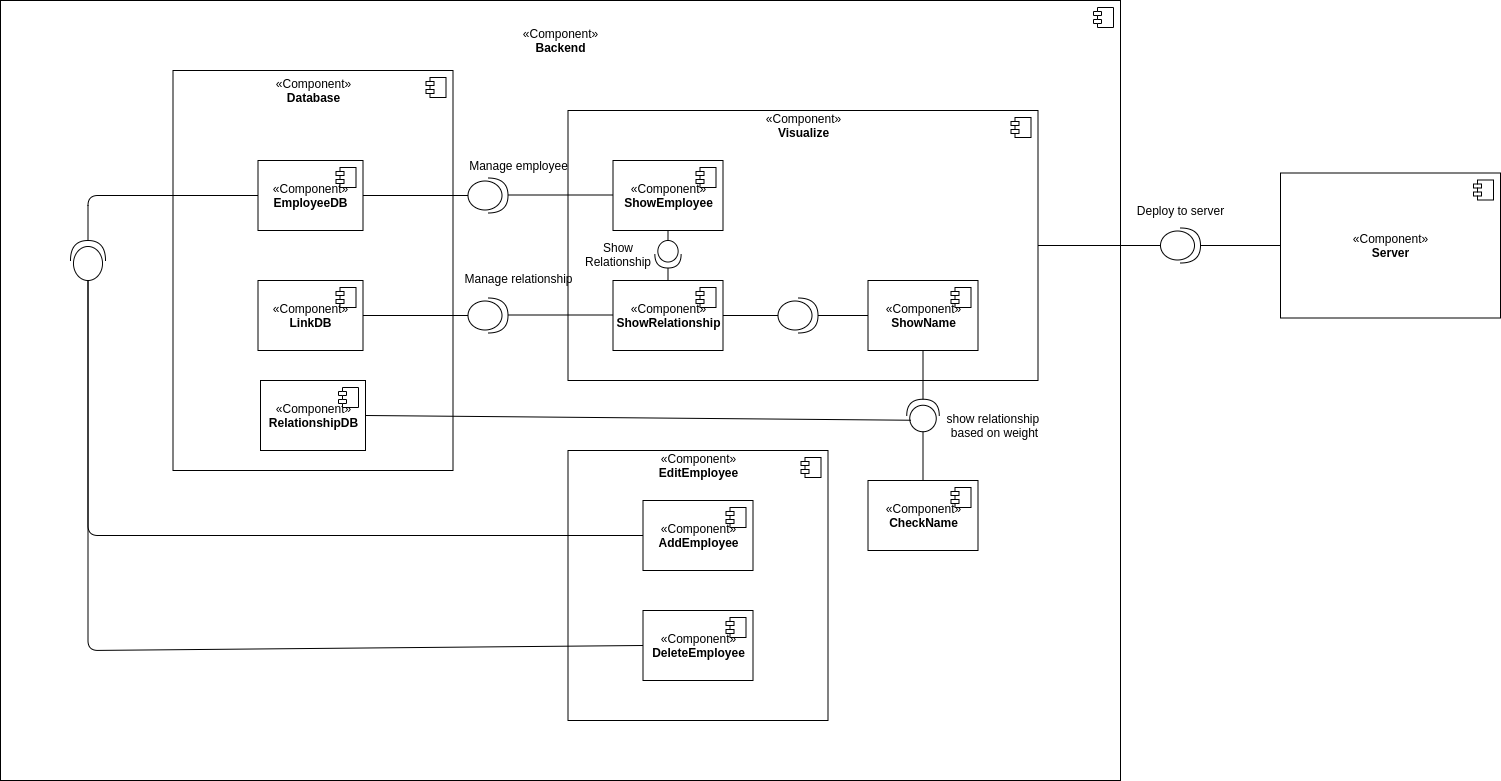

The diagram above was exported from draw.io. Its source (the exported page's mxGraphModel, read from the mxfile embedded in the PNG):
<mxGraphModel dx="132" dy="1671" grid="1" gridSize="10" guides="1" tooltips="1" connect="1" arrows="1" fold="1" page="1" pageScale="1" pageWidth="850" pageHeight="1100" math="0" shadow="0">
  <root>
    <mxCell id="0" />
    <mxCell id="1" parent="0" />
    <mxCell id="qmQP8N3UsBxeDb-HeT2g-7" value="«Component»&lt;br&gt;&lt;b&gt;Backend&lt;/b&gt;" style="html=1;dropTarget=0;horizontal=1;labelPosition=center;verticalLabelPosition=middle;align=center;verticalAlign=middle;spacingTop=0;spacingBottom=700;" parent="1" vertex="1">
      <mxGeometry x="1130" y="-100" width="1120" height="780" as="geometry" />
    </mxCell>
    <mxCell id="qmQP8N3UsBxeDb-HeT2g-8" value="" style="shape=component;jettyWidth=8;jettyHeight=4;" parent="qmQP8N3UsBxeDb-HeT2g-7" vertex="1">
      <mxGeometry x="1" width="20" height="20" relative="1" as="geometry">
        <mxPoint x="-27" y="7" as="offset" />
      </mxGeometry>
    </mxCell>
    <mxCell id="qmQP8N3UsBxeDb-HeT2g-11" value="«Component»&lt;b&gt;&lt;br&gt;Database&lt;br&gt;&lt;/b&gt;" style="html=1;dropTarget=0;spacingBottom=360;" parent="1" vertex="1">
      <mxGeometry x="1302.5" y="-30" width="280" height="400" as="geometry" />
    </mxCell>
    <mxCell id="qmQP8N3UsBxeDb-HeT2g-12" value="" style="shape=component;jettyWidth=8;jettyHeight=4;" parent="qmQP8N3UsBxeDb-HeT2g-11" vertex="1">
      <mxGeometry x="1" width="20" height="20" relative="1" as="geometry">
        <mxPoint x="-27" y="7" as="offset" />
      </mxGeometry>
    </mxCell>
    <mxCell id="qmQP8N3UsBxeDb-HeT2g-13" value="«Component»&lt;br&gt;&lt;b&gt;Visualize&lt;br&gt;&lt;/b&gt;" style="html=1;dropTarget=0;spacingBottom=240;" parent="1" vertex="1">
      <mxGeometry x="1697.5" y="10" width="470" height="270" as="geometry" />
    </mxCell>
    <mxCell id="qmQP8N3UsBxeDb-HeT2g-14" value="" style="shape=component;jettyWidth=8;jettyHeight=4;" parent="qmQP8N3UsBxeDb-HeT2g-13" vertex="1">
      <mxGeometry x="1" width="20" height="20" relative="1" as="geometry">
        <mxPoint x="-27" y="7" as="offset" />
      </mxGeometry>
    </mxCell>
    <mxCell id="qmQP8N3UsBxeDb-HeT2g-19" value="«Component»&lt;br&gt;&lt;b&gt;ShowRelationship&lt;br&gt;&lt;/b&gt;" style="html=1;dropTarget=0;" parent="1" vertex="1">
      <mxGeometry x="1742.5" y="180" width="110" height="70" as="geometry" />
    </mxCell>
    <mxCell id="qmQP8N3UsBxeDb-HeT2g-20" value="" style="shape=component;jettyWidth=8;jettyHeight=4;" parent="qmQP8N3UsBxeDb-HeT2g-19" vertex="1">
      <mxGeometry x="1" width="20" height="20" relative="1" as="geometry">
        <mxPoint x="-27" y="7" as="offset" />
      </mxGeometry>
    </mxCell>
    <mxCell id="qmQP8N3UsBxeDb-HeT2g-21" value="«Component»&lt;br&gt;&lt;b&gt;EmployeeDB&lt;br&gt;&lt;/b&gt;" style="html=1;dropTarget=0;spacingBottom=0;" parent="1" vertex="1">
      <mxGeometry x="1387.5" y="60" width="105" height="70" as="geometry" />
    </mxCell>
    <mxCell id="qmQP8N3UsBxeDb-HeT2g-22" value="" style="shape=component;jettyWidth=8;jettyHeight=4;" parent="qmQP8N3UsBxeDb-HeT2g-21" vertex="1">
      <mxGeometry x="1" width="20" height="20" relative="1" as="geometry">
        <mxPoint x="-27" y="7" as="offset" />
      </mxGeometry>
    </mxCell>
    <mxCell id="qmQP8N3UsBxeDb-HeT2g-24" value="«Component»&lt;br&gt;&lt;b&gt;ShowEmployee&lt;br&gt;&lt;/b&gt;" style="html=1;dropTarget=0;" parent="1" vertex="1">
      <mxGeometry x="1742.5" y="60" width="110" height="70" as="geometry" />
    </mxCell>
    <mxCell id="qmQP8N3UsBxeDb-HeT2g-25" value="" style="shape=component;jettyWidth=8;jettyHeight=4;" parent="qmQP8N3UsBxeDb-HeT2g-24" vertex="1">
      <mxGeometry x="1" width="20" height="20" relative="1" as="geometry">
        <mxPoint x="-27" y="7" as="offset" />
      </mxGeometry>
    </mxCell>
    <mxCell id="qmQP8N3UsBxeDb-HeT2g-26" value="«Component»&lt;br&gt;&lt;b&gt;LinkDB&lt;br&gt;&lt;/b&gt;" style="html=1;dropTarget=0;spacingBottom=0;" parent="1" vertex="1">
      <mxGeometry x="1387.5" y="180" width="105" height="70" as="geometry" />
    </mxCell>
    <mxCell id="qmQP8N3UsBxeDb-HeT2g-27" value="" style="shape=component;jettyWidth=8;jettyHeight=4;" parent="qmQP8N3UsBxeDb-HeT2g-26" vertex="1">
      <mxGeometry x="1" width="20" height="20" relative="1" as="geometry">
        <mxPoint x="-27" y="7" as="offset" />
      </mxGeometry>
    </mxCell>
    <mxCell id="qmQP8N3UsBxeDb-HeT2g-121" value="" style="shape=providedRequiredInterface;html=1;verticalLabelPosition=bottom;fontColor=none;direction=south;" parent="1" vertex="1">
      <mxGeometry x="1784.37" y="140" width="26.25" height="27.5" as="geometry" />
    </mxCell>
    <mxCell id="qmQP8N3UsBxeDb-HeT2g-122" value="" style="endArrow=none;html=1;fontColor=none;exitX=0;exitY=0.5;exitDx=0;exitDy=0;entryX=0.5;entryY=1;entryDx=0;entryDy=0;exitPerimeter=0;" parent="1" source="qmQP8N3UsBxeDb-HeT2g-121" target="qmQP8N3UsBxeDb-HeT2g-24" edge="1">
      <mxGeometry width="50" height="50" relative="1" as="geometry">
        <mxPoint x="1917.5" y="153.46000000000004" as="sourcePoint" />
        <mxPoint x="1947.5" y="154" as="targetPoint" />
      </mxGeometry>
    </mxCell>
    <mxCell id="qmQP8N3UsBxeDb-HeT2g-123" value="" style="endArrow=none;html=1;fontColor=none;exitX=1;exitY=0.5;exitDx=0;exitDy=0;entryX=0.5;entryY=0;entryDx=0;entryDy=0;exitPerimeter=0;" parent="1" source="qmQP8N3UsBxeDb-HeT2g-121" target="qmQP8N3UsBxeDb-HeT2g-19" edge="1">
      <mxGeometry width="50" height="50" relative="1" as="geometry">
        <mxPoint x="2067.5" y="153.46000000000004" as="sourcePoint" />
        <mxPoint x="2101.45" y="153.58999999999992" as="targetPoint" />
      </mxGeometry>
    </mxCell>
    <mxCell id="qmQP8N3UsBxeDb-HeT2g-124" value="Show Relationship" style="text;html=1;strokeColor=none;fillColor=none;align=center;verticalAlign=middle;whiteSpace=wrap;rounded=0;fontColor=none;" parent="1" vertex="1">
      <mxGeometry x="1702.5" y="143.75" width="90" height="20" as="geometry" />
    </mxCell>
    <mxCell id="2" value="Manage employee" style="text;html=1;align=center;verticalAlign=middle;resizable=0;points=[];autosize=1;fontColor=none;" parent="1" vertex="1">
      <mxGeometry x="1592.5" y="55" width="110" height="20" as="geometry" />
    </mxCell>
    <mxCell id="qmQP8N3UsBxeDb-HeT2g-129" value="Manage relationship" style="text;html=1;align=center;verticalAlign=middle;resizable=0;points=[];autosize=1;fontColor=none;" parent="1" vertex="1">
      <mxGeometry x="1587.5" y="167.5" width="120" height="20" as="geometry" />
    </mxCell>
    <mxCell id="onHCYeaX6UJbnLroHy8v-2" value="" style="shape=providedRequiredInterface;html=1;verticalLabelPosition=bottom;fontColor=none;" parent="1" vertex="1">
      <mxGeometry x="1597.5" y="77.5" width="40" height="35" as="geometry" />
    </mxCell>
    <mxCell id="onHCYeaX6UJbnLroHy8v-3" value="" style="endArrow=none;html=1;entryX=0;entryY=0.5;entryDx=0;entryDy=0;entryPerimeter=0;exitX=1;exitY=0.5;exitDx=0;exitDy=0;" parent="1" source="qmQP8N3UsBxeDb-HeT2g-21" target="onHCYeaX6UJbnLroHy8v-2" edge="1">
      <mxGeometry width="50" height="50" relative="1" as="geometry">
        <mxPoint x="1547.5" y="130" as="sourcePoint" />
        <mxPoint x="1597.5" y="80" as="targetPoint" />
      </mxGeometry>
    </mxCell>
    <mxCell id="onHCYeaX6UJbnLroHy8v-5" value="" style="shape=providedRequiredInterface;html=1;verticalLabelPosition=bottom;fontColor=none;" parent="1" vertex="1">
      <mxGeometry x="1597.5" y="197.5" width="40" height="35" as="geometry" />
    </mxCell>
    <mxCell id="onHCYeaX6UJbnLroHy8v-8" value="«Component»&lt;br&gt;&lt;b&gt;EditEmployee&lt;br&gt;&lt;/b&gt;" style="html=1;dropTarget=0;spacingBottom=240;" parent="1" vertex="1">
      <mxGeometry x="1697.5" y="350" width="260" height="270" as="geometry" />
    </mxCell>
    <mxCell id="onHCYeaX6UJbnLroHy8v-9" value="" style="shape=component;jettyWidth=8;jettyHeight=4;" parent="onHCYeaX6UJbnLroHy8v-8" vertex="1">
      <mxGeometry x="1" width="20" height="20" relative="1" as="geometry">
        <mxPoint x="-27" y="7" as="offset" />
      </mxGeometry>
    </mxCell>
    <mxCell id="onHCYeaX6UJbnLroHy8v-10" value="«Component»&lt;br&gt;&lt;b&gt;AddEmployee&lt;br&gt;&lt;/b&gt;" style="html=1;dropTarget=0;" parent="1" vertex="1">
      <mxGeometry x="1772.5" y="400" width="110" height="70" as="geometry" />
    </mxCell>
    <mxCell id="onHCYeaX6UJbnLroHy8v-11" value="" style="shape=component;jettyWidth=8;jettyHeight=4;" parent="onHCYeaX6UJbnLroHy8v-10" vertex="1">
      <mxGeometry x="1" width="20" height="20" relative="1" as="geometry">
        <mxPoint x="-27" y="7" as="offset" />
      </mxGeometry>
    </mxCell>
    <mxCell id="onHCYeaX6UJbnLroHy8v-12" value="«Component»&lt;br&gt;&lt;b&gt;DeleteEmployee&lt;br&gt;&lt;/b&gt;" style="html=1;dropTarget=0;" parent="1" vertex="1">
      <mxGeometry x="1772.5" y="510" width="110" height="70" as="geometry" />
    </mxCell>
    <mxCell id="onHCYeaX6UJbnLroHy8v-13" value="" style="shape=component;jettyWidth=8;jettyHeight=4;" parent="onHCYeaX6UJbnLroHy8v-12" vertex="1">
      <mxGeometry x="1" width="20" height="20" relative="1" as="geometry">
        <mxPoint x="-27" y="7" as="offset" />
      </mxGeometry>
    </mxCell>
    <mxCell id="onHCYeaX6UJbnLroHy8v-15" value="" style="shape=providedRequiredInterface;html=1;verticalLabelPosition=bottom;fontColor=none;direction=north;" parent="1" vertex="1">
      <mxGeometry x="1200" y="140" width="35" height="40" as="geometry" />
    </mxCell>
    <mxCell id="onHCYeaX6UJbnLroHy8v-17" value="" style="endArrow=none;html=1;exitX=1;exitY=0.5;exitDx=0;exitDy=0;exitPerimeter=0;entryX=0;entryY=0.5;entryDx=0;entryDy=0;" parent="1" source="onHCYeaX6UJbnLroHy8v-15" target="qmQP8N3UsBxeDb-HeT2g-21" edge="1">
      <mxGeometry width="50" height="50" relative="1" as="geometry">
        <mxPoint x="1227.5" y="90" as="sourcePoint" />
        <mxPoint x="1277.5" y="40" as="targetPoint" />
        <Array as="points">
          <mxPoint x="1217.5" y="95" />
        </Array>
      </mxGeometry>
    </mxCell>
    <mxCell id="onHCYeaX6UJbnLroHy8v-24" value="«Component»&lt;br&gt;&lt;b&gt;ShowName&lt;br&gt;&lt;/b&gt;" style="html=1;dropTarget=0;" parent="1" vertex="1">
      <mxGeometry x="1997.5" y="180" width="110" height="70" as="geometry" />
    </mxCell>
    <mxCell id="onHCYeaX6UJbnLroHy8v-25" value="" style="shape=component;jettyWidth=8;jettyHeight=4;" parent="onHCYeaX6UJbnLroHy8v-24" vertex="1">
      <mxGeometry x="1" width="20" height="20" relative="1" as="geometry">
        <mxPoint x="-27" y="7" as="offset" />
      </mxGeometry>
    </mxCell>
    <mxCell id="onHCYeaX6UJbnLroHy8v-26" value="«Component»&lt;br&gt;&lt;b&gt;CheckName&lt;br&gt;&lt;/b&gt;" style="html=1;dropTarget=0;" parent="1" vertex="1">
      <mxGeometry x="1997.5" y="380" width="110" height="70" as="geometry" />
    </mxCell>
    <mxCell id="onHCYeaX6UJbnLroHy8v-27" value="" style="shape=component;jettyWidth=8;jettyHeight=4;" parent="onHCYeaX6UJbnLroHy8v-26" vertex="1">
      <mxGeometry x="1" width="20" height="20" relative="1" as="geometry">
        <mxPoint x="-27" y="7" as="offset" />
      </mxGeometry>
    </mxCell>
    <mxCell id="onHCYeaX6UJbnLroHy8v-28" value="" style="shape=providedRequiredInterface;html=1;verticalLabelPosition=bottom;fontColor=none;direction=north;" parent="1" vertex="1">
      <mxGeometry x="2036.25" y="298.75" width="32.5" height="32.5" as="geometry" />
    </mxCell>
    <mxCell id="onHCYeaX6UJbnLroHy8v-29" value="" style="endArrow=none;html=1;exitX=0.5;exitY=0;exitDx=0;exitDy=0;entryX=0;entryY=0.5;entryDx=0;entryDy=0;entryPerimeter=0;" parent="1" source="onHCYeaX6UJbnLroHy8v-26" target="onHCYeaX6UJbnLroHy8v-28" edge="1">
      <mxGeometry width="50" height="50" relative="1" as="geometry">
        <mxPoint x="2277.5" y="371.25" as="sourcePoint" />
        <mxPoint x="2327.5" y="321.25" as="targetPoint" />
      </mxGeometry>
    </mxCell>
    <mxCell id="onHCYeaX6UJbnLroHy8v-32" value="" style="endArrow=none;html=1;entryX=0.5;entryY=1;entryDx=0;entryDy=0;exitX=1;exitY=0.5;exitDx=0;exitDy=0;exitPerimeter=0;" parent="1" source="onHCYeaX6UJbnLroHy8v-28" target="onHCYeaX6UJbnLroHy8v-24" edge="1">
      <mxGeometry width="50" height="50" relative="1" as="geometry">
        <mxPoint x="2237.5" y="330" as="sourcePoint" />
        <mxPoint x="2467.5" y="330.5" as="targetPoint" />
      </mxGeometry>
    </mxCell>
    <mxCell id="onHCYeaX6UJbnLroHy8v-33" value="show relationship &lt;br&gt;based on weight" style="text;html=1;align=center;verticalAlign=middle;resizable=0;points=[];autosize=1;" parent="1" vertex="1">
      <mxGeometry x="2068.75" y="310" width="110" height="30" as="geometry" />
    </mxCell>
    <mxCell id="onHCYeaX6UJbnLroHy8v-35" value="" style="endArrow=none;html=1;exitX=1;exitY=0.5;exitDx=0;exitDy=0;entryX=0;entryY=0.5;entryDx=0;entryDy=0;entryPerimeter=0;" parent="1" source="qmQP8N3UsBxeDb-HeT2g-19" target="onHCYeaX6UJbnLroHy8v-36" edge="1">
      <mxGeometry width="50" height="50" relative="1" as="geometry">
        <mxPoint x="2127.5" y="144.28999999999996" as="sourcePoint" />
        <mxPoint x="2077.5" y="210" as="targetPoint" />
      </mxGeometry>
    </mxCell>
    <mxCell id="onHCYeaX6UJbnLroHy8v-36" value="" style="shape=providedRequiredInterface;html=1;verticalLabelPosition=bottom;fontColor=none;" parent="1" vertex="1">
      <mxGeometry x="1907.5" y="197.5" width="40" height="35" as="geometry" />
    </mxCell>
    <mxCell id="onHCYeaX6UJbnLroHy8v-38" value="«Component»&lt;br&gt;&lt;b&gt;RelationshipDB&lt;br&gt;&lt;/b&gt;" style="html=1;dropTarget=0;spacingBottom=0;" parent="1" vertex="1">
      <mxGeometry x="1390" y="280" width="105" height="70" as="geometry" />
    </mxCell>
    <mxCell id="onHCYeaX6UJbnLroHy8v-39" value="" style="shape=component;jettyWidth=8;jettyHeight=4;" parent="onHCYeaX6UJbnLroHy8v-38" vertex="1">
      <mxGeometry x="1" width="20" height="20" relative="1" as="geometry">
        <mxPoint x="-27" y="7" as="offset" />
      </mxGeometry>
    </mxCell>
    <mxCell id="onHCYeaX6UJbnLroHy8v-40" value="" style="endArrow=none;html=1;exitX=1;exitY=0.5;exitDx=0;exitDy=0;entryX=0.354;entryY=0.127;entryDx=0;entryDy=0;entryPerimeter=0;" parent="1" source="onHCYeaX6UJbnLroHy8v-38" target="onHCYeaX6UJbnLroHy8v-28" edge="1">
      <mxGeometry width="50" height="50" relative="1" as="geometry">
        <mxPoint x="1647.5" y="320" as="sourcePoint" />
        <mxPoint x="1697.5" y="270" as="targetPoint" />
      </mxGeometry>
    </mxCell>
    <mxCell id="jm8OlXXv0HwOoysRD3af-2" value="" style="endArrow=none;html=1;exitX=1;exitY=0.5;exitDx=0;exitDy=0;entryX=0;entryY=0.5;entryDx=0;entryDy=0;entryPerimeter=0;" parent="1" source="qmQP8N3UsBxeDb-HeT2g-26" target="onHCYeaX6UJbnLroHy8v-5" edge="1">
      <mxGeometry width="50" height="50" relative="1" as="geometry">
        <mxPoint x="1592.5" y="190" as="sourcePoint" />
        <mxPoint x="1642.5" y="140" as="targetPoint" />
      </mxGeometry>
    </mxCell>
    <mxCell id="jm8OlXXv0HwOoysRD3af-4" value="" style="endArrow=none;html=1;entryX=0;entryY=0.5;entryDx=0;entryDy=0;entryPerimeter=0;exitX=1;exitY=0.5;exitDx=0;exitDy=0;" parent="1" edge="1">
      <mxGeometry width="50" height="50" relative="1" as="geometry">
        <mxPoint x="1637.5" y="94.5" as="sourcePoint" />
        <mxPoint x="1742.5" y="94.5" as="targetPoint" />
      </mxGeometry>
    </mxCell>
    <mxCell id="jm8OlXXv0HwOoysRD3af-5" value="" style="endArrow=none;html=1;entryX=0;entryY=0.5;entryDx=0;entryDy=0;entryPerimeter=0;exitX=1;exitY=0.5;exitDx=0;exitDy=0;" parent="1" edge="1">
      <mxGeometry width="50" height="50" relative="1" as="geometry">
        <mxPoint x="1637.5" y="214.5" as="sourcePoint" />
        <mxPoint x="1742.5" y="214.5" as="targetPoint" />
      </mxGeometry>
    </mxCell>
    <mxCell id="jm8OlXXv0HwOoysRD3af-8" value="" style="endArrow=none;html=1;exitX=0;exitY=0.5;exitDx=0;exitDy=0;entryX=1;entryY=0.5;entryDx=0;entryDy=0;entryPerimeter=0;" parent="1" source="onHCYeaX6UJbnLroHy8v-24" target="onHCYeaX6UJbnLroHy8v-36" edge="1">
      <mxGeometry width="50" height="50" relative="1" as="geometry">
        <mxPoint x="1957.5" y="178.75" as="sourcePoint" />
        <mxPoint x="1957.5" y="130" as="targetPoint" />
      </mxGeometry>
    </mxCell>
    <mxCell id="jm8OlXXv0HwOoysRD3af-9" value="" style="endArrow=none;html=1;exitX=0;exitY=0.5;exitDx=0;exitDy=0;entryX=0;entryY=0.5;entryDx=0;entryDy=0;entryPerimeter=0;" parent="1" source="onHCYeaX6UJbnLroHy8v-10" target="onHCYeaX6UJbnLroHy8v-15" edge="1">
      <mxGeometry width="50" height="50" relative="1" as="geometry">
        <mxPoint x="1667.5" y="400" as="sourcePoint" />
        <mxPoint x="1497.5" y="510" as="targetPoint" />
        <Array as="points">
          <mxPoint x="1217.5" y="435" />
        </Array>
      </mxGeometry>
    </mxCell>
    <mxCell id="jm8OlXXv0HwOoysRD3af-10" value="" style="endArrow=none;html=1;exitX=0;exitY=0.5;exitDx=0;exitDy=0;entryX=0;entryY=0.5;entryDx=0;entryDy=0;entryPerimeter=0;" parent="1" source="onHCYeaX6UJbnLroHy8v-12" target="onHCYeaX6UJbnLroHy8v-15" edge="1">
      <mxGeometry width="50" height="50" relative="1" as="geometry">
        <mxPoint x="1782.5" y="445" as="sourcePoint" />
        <mxPoint x="1227.5" y="190" as="targetPoint" />
        <Array as="points">
          <mxPoint x="1217.5" y="550" />
        </Array>
      </mxGeometry>
    </mxCell>
    <mxCell id="jm8OlXXv0HwOoysRD3af-24" value="«Component»&lt;br&gt;&lt;b&gt;Server&lt;/b&gt;" style="html=1;dropTarget=0;" parent="1" vertex="1">
      <mxGeometry x="2410" y="72.5" width="220" height="145" as="geometry" />
    </mxCell>
    <mxCell id="jm8OlXXv0HwOoysRD3af-25" value="" style="shape=component;jettyWidth=8;jettyHeight=4;" parent="jm8OlXXv0HwOoysRD3af-24" vertex="1">
      <mxGeometry x="1" width="20" height="20" relative="1" as="geometry">
        <mxPoint x="-27" y="7" as="offset" />
      </mxGeometry>
    </mxCell>
    <mxCell id="jm8OlXXv0HwOoysRD3af-27" value="" style="shape=providedRequiredInterface;html=1;verticalLabelPosition=bottom;fontColor=none;" parent="1" vertex="1">
      <mxGeometry x="2290" y="127.5" width="40" height="35" as="geometry" />
    </mxCell>
    <mxCell id="jm8OlXXv0HwOoysRD3af-28" value="" style="endArrow=none;html=1;exitX=1;exitY=0.5;exitDx=0;exitDy=0;entryX=0;entryY=0.5;entryDx=0;entryDy=0;entryPerimeter=0;" parent="1" source="qmQP8N3UsBxeDb-HeT2g-13" target="jm8OlXXv0HwOoysRD3af-27" edge="1">
      <mxGeometry width="50" height="50" relative="1" as="geometry">
        <mxPoint x="2210" y="163.75" as="sourcePoint" />
        <mxPoint x="2260" y="113.75" as="targetPoint" />
      </mxGeometry>
    </mxCell>
    <mxCell id="jm8OlXXv0HwOoysRD3af-29" value="" style="endArrow=none;html=1;exitX=1;exitY=0.5;exitDx=0;exitDy=0;entryX=0;entryY=0.5;entryDx=0;entryDy=0;exitPerimeter=0;" parent="1" source="jm8OlXXv0HwOoysRD3af-27" target="jm8OlXXv0HwOoysRD3af-24" edge="1">
      <mxGeometry width="50" height="50" relative="1" as="geometry">
        <mxPoint x="2340" y="240" as="sourcePoint" />
        <mxPoint x="2462.5" y="240" as="targetPoint" />
      </mxGeometry>
    </mxCell>
    <mxCell id="jm8OlXXv0HwOoysRD3af-30" value="Deploy to server" style="text;html=1;align=center;verticalAlign=middle;resizable=0;points=[];autosize=1;" parent="1" vertex="1">
      <mxGeometry x="2260" y="100" width="100" height="20" as="geometry" />
    </mxCell>
  </root>
</mxGraphModel>